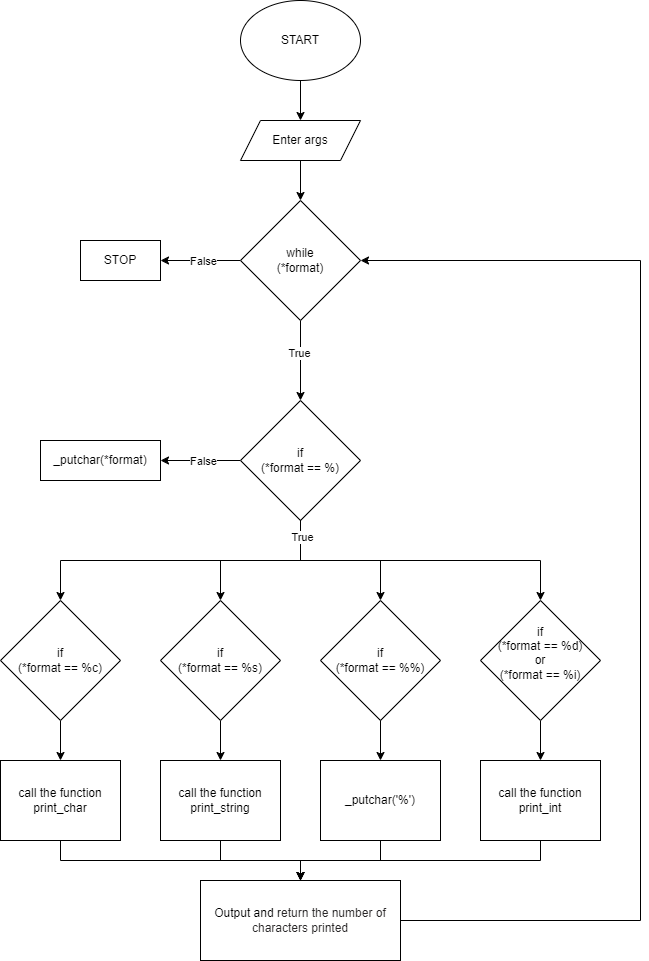

The diagram above was exported from draw.io. Its source (the exported page's mxGraphModel, read from the mxfile embedded in the PNG):
<mxGraphModel dx="1120" dy="426" grid="0" gridSize="10" guides="1" tooltips="1" connect="1" arrows="1" fold="1" page="0" pageScale="1" pageWidth="827" pageHeight="1169" background="#FFFFFF" math="0" shadow="0">
  <root>
    <mxCell id="0" />
    <mxCell id="1" parent="0" />
    <mxCell id="KpWqOvzspbKQjsP0HUId-35" value="" style="edgeStyle=orthogonalEdgeStyle;rounded=0;orthogonalLoop=1;jettySize=auto;html=1;exitX=0.5;exitY=1;exitDx=0;exitDy=0;entryX=0.5;entryY=0;entryDx=0;entryDy=0;" parent="1" source="KpWqOvzspbKQjsP0HUId-6" target="KpWqOvzspbKQjsP0HUId-15" edge="1">
      <mxGeometry relative="1" as="geometry">
        <mxPoint x="400" y="130" as="sourcePoint" />
        <mxPoint x="450" y="160" as="targetPoint" />
      </mxGeometry>
    </mxCell>
    <mxCell id="KpWqOvzspbKQjsP0HUId-6" value="START" style="ellipse;whiteSpace=wrap;html=1;" parent="1" vertex="1">
      <mxGeometry x="280" y="40" width="120" height="80" as="geometry" />
    </mxCell>
    <mxCell id="KpWqOvzspbKQjsP0HUId-7" value="_putchar(*format)" style="rounded=0;whiteSpace=wrap;html=1;" parent="1" vertex="1">
      <mxGeometry x="80" y="480" width="120" height="40" as="geometry" />
    </mxCell>
    <mxCell id="KpWqOvzspbKQjsP0HUId-21" value="" style="edgeStyle=orthogonalEdgeStyle;rounded=0;orthogonalLoop=1;jettySize=auto;html=1;entryX=0.5;entryY=0;entryDx=0;entryDy=0;exitX=0.5;exitY=1;exitDx=0;exitDy=0;" parent="1" source="KpWqOvzspbKQjsP0HUId-8" target="KpWqOvzspbKQjsP0HUId-9" edge="1">
      <mxGeometry relative="1" as="geometry">
        <mxPoint x="410" y="390" as="sourcePoint" />
        <mxPoint x="430" y="460" as="targetPoint" />
      </mxGeometry>
    </mxCell>
    <mxCell id="KpWqOvzspbKQjsP0HUId-46" value="True" style="edgeLabel;html=1;align=center;verticalAlign=middle;resizable=0;points=[];" parent="KpWqOvzspbKQjsP0HUId-21" vertex="1" connectable="0">
      <mxGeometry x="-0.2" y="-2" relative="1" as="geometry">
        <mxPoint as="offset" />
      </mxGeometry>
    </mxCell>
    <mxCell id="KpWqOvzspbKQjsP0HUId-33" value="" style="edgeStyle=orthogonalEdgeStyle;rounded=0;orthogonalLoop=1;jettySize=auto;html=1;entryX=1;entryY=0.5;entryDx=0;entryDy=0;" parent="1" source="KpWqOvzspbKQjsP0HUId-8" target="KpWqOvzspbKQjsP0HUId-16" edge="1">
      <mxGeometry relative="1" as="geometry">
        <mxPoint x="220" y="270" as="targetPoint" />
      </mxGeometry>
    </mxCell>
    <mxCell id="KpWqOvzspbKQjsP0HUId-45" value="False" style="edgeLabel;html=1;align=center;verticalAlign=middle;resizable=0;points=[];" parent="KpWqOvzspbKQjsP0HUId-33" vertex="1" connectable="0">
      <mxGeometry x="-0.05" relative="1" as="geometry">
        <mxPoint as="offset" />
      </mxGeometry>
    </mxCell>
    <mxCell id="KpWqOvzspbKQjsP0HUId-8" value="while&lt;div&gt;(*format)&lt;/div&gt;" style="rhombus;whiteSpace=wrap;html=1;" parent="1" vertex="1">
      <mxGeometry x="280" y="240" width="120" height="120" as="geometry" />
    </mxCell>
    <mxCell id="KpWqOvzspbKQjsP0HUId-24" value="" style="edgeStyle=orthogonalEdgeStyle;rounded=0;orthogonalLoop=1;jettySize=auto;html=1;exitX=0.5;exitY=1;exitDx=0;exitDy=0;entryX=0.5;entryY=0;entryDx=0;entryDy=0;" parent="1" source="KpWqOvzspbKQjsP0HUId-9" target="KpWqOvzspbKQjsP0HUId-13" edge="1">
      <mxGeometry relative="1" as="geometry">
        <mxPoint x="450" y="560" as="sourcePoint" />
        <mxPoint x="350" y="640" as="targetPoint" />
      </mxGeometry>
    </mxCell>
    <mxCell id="KpWqOvzspbKQjsP0HUId-32" value="" style="edgeStyle=orthogonalEdgeStyle;rounded=0;orthogonalLoop=1;jettySize=auto;html=1;entryX=1;entryY=0.5;entryDx=0;entryDy=0;exitX=0;exitY=0.5;exitDx=0;exitDy=0;" parent="1" source="KpWqOvzspbKQjsP0HUId-9" target="KpWqOvzspbKQjsP0HUId-7" edge="1">
      <mxGeometry relative="1" as="geometry">
        <mxPoint x="250" y="460" as="sourcePoint" />
        <mxPoint x="220" y="470" as="targetPoint" />
      </mxGeometry>
    </mxCell>
    <mxCell id="KpWqOvzspbKQjsP0HUId-48" value="False" style="edgeLabel;html=1;align=center;verticalAlign=middle;resizable=0;points=[];" parent="KpWqOvzspbKQjsP0HUId-32" vertex="1" connectable="0">
      <mxGeometry x="-0.05" relative="1" as="geometry">
        <mxPoint as="offset" />
      </mxGeometry>
    </mxCell>
    <mxCell id="KpWqOvzspbKQjsP0HUId-9" value="if&lt;div&gt;(*format == %)&lt;/div&gt;" style="rhombus;whiteSpace=wrap;html=1;" parent="1" vertex="1">
      <mxGeometry x="280" y="440" width="120" height="120" as="geometry" />
    </mxCell>
    <mxCell id="KpWqOvzspbKQjsP0HUId-29" value="" style="edgeStyle=orthogonalEdgeStyle;rounded=0;orthogonalLoop=1;jettySize=auto;html=1;exitX=0.5;exitY=1;exitDx=0;exitDy=0;entryX=0.5;entryY=0;entryDx=0;entryDy=0;" parent="1" source="KpWqOvzspbKQjsP0HUId-11" target="KpWqOvzspbKQjsP0HUId-18" edge="1">
      <mxGeometry relative="1" as="geometry">
        <mxPoint x="300" y="770" as="sourcePoint" />
        <mxPoint x="300" y="780" as="targetPoint" />
      </mxGeometry>
    </mxCell>
    <mxCell id="KpWqOvzspbKQjsP0HUId-11" value="if&lt;div&gt;(*format == %s)&lt;/div&gt;" style="rhombus;whiteSpace=wrap;html=1;" parent="1" vertex="1">
      <mxGeometry x="200" y="640" width="120" height="120" as="geometry" />
    </mxCell>
    <mxCell id="KpWqOvzspbKQjsP0HUId-28" value="" style="edgeStyle=orthogonalEdgeStyle;rounded=0;orthogonalLoop=1;jettySize=auto;html=1;exitX=0.5;exitY=1;exitDx=0;exitDy=0;entryX=0.5;entryY=0;entryDx=0;entryDy=0;" parent="1" source="KpWqOvzspbKQjsP0HUId-12" target="KpWqOvzspbKQjsP0HUId-17" edge="1">
      <mxGeometry relative="1" as="geometry">
        <mxPoint x="140" y="770" as="sourcePoint" />
        <mxPoint x="130" y="780" as="targetPoint" />
      </mxGeometry>
    </mxCell>
    <mxCell id="KpWqOvzspbKQjsP0HUId-12" value="if&lt;div&gt;(*format == %c)&lt;/div&gt;" style="rhombus;whiteSpace=wrap;html=1;" parent="1" vertex="1">
      <mxGeometry x="40" y="640" width="120" height="120" as="geometry" />
    </mxCell>
    <mxCell id="KpWqOvzspbKQjsP0HUId-30" value="" style="edgeStyle=orthogonalEdgeStyle;rounded=0;orthogonalLoop=1;jettySize=auto;html=1;exitX=0.5;exitY=1;exitDx=0;exitDy=0;entryX=0.5;entryY=0;entryDx=0;entryDy=0;" parent="1" source="KpWqOvzspbKQjsP0HUId-13" target="KpWqOvzspbKQjsP0HUId-19" edge="1">
      <mxGeometry relative="1" as="geometry">
        <mxPoint x="460" y="770" as="sourcePoint" />
        <mxPoint x="460" y="770" as="targetPoint" />
      </mxGeometry>
    </mxCell>
    <mxCell id="KpWqOvzspbKQjsP0HUId-13" value="if&lt;div&gt;(*format == %%)&lt;/div&gt;" style="rhombus;whiteSpace=wrap;html=1;" parent="1" vertex="1">
      <mxGeometry x="360" y="640" width="120" height="120" as="geometry" />
    </mxCell>
    <mxCell id="KpWqOvzspbKQjsP0HUId-31" value="" style="edgeStyle=orthogonalEdgeStyle;rounded=0;orthogonalLoop=1;jettySize=auto;html=1;exitX=0.5;exitY=1;exitDx=0;exitDy=0;entryX=0.5;entryY=0;entryDx=0;entryDy=0;" parent="1" source="KpWqOvzspbKQjsP0HUId-14" target="KpWqOvzspbKQjsP0HUId-20" edge="1">
      <mxGeometry relative="1" as="geometry">
        <mxPoint x="520" y="770" as="sourcePoint" />
        <mxPoint x="530" y="770" as="targetPoint" />
      </mxGeometry>
    </mxCell>
    <mxCell id="KpWqOvzspbKQjsP0HUId-14" value="if&lt;div&gt;(*format == %d)&lt;/div&gt;&lt;div&gt;or&lt;/div&gt;&lt;div&gt;&lt;div&gt;(*format == %i)&lt;/div&gt;&lt;/div&gt;&lt;div&gt;&lt;br&gt;&lt;/div&gt;" style="rhombus;whiteSpace=wrap;html=1;" parent="1" vertex="1">
      <mxGeometry x="520" y="640" width="120" height="120" as="geometry" />
    </mxCell>
    <mxCell id="KpWqOvzspbKQjsP0HUId-34" value="" style="edgeStyle=orthogonalEdgeStyle;rounded=0;orthogonalLoop=1;jettySize=auto;html=1;exitX=0.5;exitY=1;exitDx=0;exitDy=0;entryX=0.5;entryY=0;entryDx=0;entryDy=0;" parent="1" source="KpWqOvzspbKQjsP0HUId-15" target="KpWqOvzspbKQjsP0HUId-8" edge="1">
      <mxGeometry relative="1" as="geometry">
        <mxPoint x="490" y="220" as="sourcePoint" />
        <mxPoint x="470" y="210" as="targetPoint" />
      </mxGeometry>
    </mxCell>
    <mxCell id="KpWqOvzspbKQjsP0HUId-15" value="Enter args" style="shape=parallelogram;perimeter=parallelogramPerimeter;whiteSpace=wrap;html=1;fixedSize=1;" parent="1" vertex="1">
      <mxGeometry x="280" y="160" width="120" height="40" as="geometry" />
    </mxCell>
    <mxCell id="KpWqOvzspbKQjsP0HUId-16" value="STOP" style="rounded=0;whiteSpace=wrap;html=1;" parent="1" vertex="1">
      <mxGeometry x="120" y="280" width="80" height="40" as="geometry" />
    </mxCell>
    <mxCell id="KpWqOvzspbKQjsP0HUId-17" value="call the function print_char" style="rounded=0;whiteSpace=wrap;html=1;" parent="1" vertex="1">
      <mxGeometry x="40" y="800" width="120" height="80" as="geometry" />
    </mxCell>
    <mxCell id="KpWqOvzspbKQjsP0HUId-37" value="" style="edgeStyle=orthogonalEdgeStyle;rounded=0;orthogonalLoop=1;jettySize=auto;html=1;exitX=0.5;exitY=1;exitDx=0;exitDy=0;entryX=0.5;entryY=0;entryDx=0;entryDy=0;" parent="1" source="KpWqOvzspbKQjsP0HUId-18" target="KpWqOvzspbKQjsP0HUId-36" edge="1">
      <mxGeometry relative="1" as="geometry">
        <mxPoint x="180" y="950" as="sourcePoint" />
        <mxPoint x="150" y="940" as="targetPoint" />
      </mxGeometry>
    </mxCell>
    <mxCell id="KpWqOvzspbKQjsP0HUId-18" value="call the function print_string" style="rounded=0;whiteSpace=wrap;html=1;" parent="1" vertex="1">
      <mxGeometry x="200" y="800" width="120" height="80" as="geometry" />
    </mxCell>
    <mxCell id="KpWqOvzspbKQjsP0HUId-38" value="" style="edgeStyle=orthogonalEdgeStyle;rounded=0;orthogonalLoop=1;jettySize=auto;html=1;exitX=0.5;exitY=1;exitDx=0;exitDy=0;entryX=0.5;entryY=0;entryDx=0;entryDy=0;" parent="1" source="KpWqOvzspbKQjsP0HUId-19" target="KpWqOvzspbKQjsP0HUId-36" edge="1">
      <mxGeometry relative="1" as="geometry">
        <mxPoint x="470" y="920" as="sourcePoint" />
        <mxPoint x="480" y="930" as="targetPoint" />
      </mxGeometry>
    </mxCell>
    <mxCell id="KpWqOvzspbKQjsP0HUId-19" value="_putchar('%')" style="rounded=0;whiteSpace=wrap;html=1;" parent="1" vertex="1">
      <mxGeometry x="360" y="800" width="120" height="80" as="geometry" />
    </mxCell>
    <mxCell id="KpWqOvzspbKQjsP0HUId-20" value="call the function print_int" style="rounded=0;whiteSpace=wrap;html=1;" parent="1" vertex="1">
      <mxGeometry x="520" y="800" width="120" height="80" as="geometry" />
    </mxCell>
    <mxCell id="KpWqOvzspbKQjsP0HUId-25" value="" style="edgeStyle=orthogonalEdgeStyle;rounded=0;orthogonalLoop=1;jettySize=auto;html=1;exitX=0.5;exitY=1;exitDx=0;exitDy=0;entryX=0.5;entryY=0;entryDx=0;entryDy=0;" parent="1" source="KpWqOvzspbKQjsP0HUId-9" target="KpWqOvzspbKQjsP0HUId-14" edge="1">
      <mxGeometry relative="1" as="geometry">
        <mxPoint x="500" y="560" as="sourcePoint" />
        <mxPoint x="580" y="600" as="targetPoint" />
      </mxGeometry>
    </mxCell>
    <mxCell id="KpWqOvzspbKQjsP0HUId-26" value="" style="edgeStyle=orthogonalEdgeStyle;rounded=0;orthogonalLoop=1;jettySize=auto;html=1;exitX=0.5;exitY=1;exitDx=0;exitDy=0;entryX=0.5;entryY=0;entryDx=0;entryDy=0;" parent="1" source="KpWqOvzspbKQjsP0HUId-9" target="KpWqOvzspbKQjsP0HUId-11" edge="1">
      <mxGeometry relative="1" as="geometry">
        <mxPoint x="19.75" y="560" as="sourcePoint" />
        <mxPoint x="259.75" y="600" as="targetPoint" />
      </mxGeometry>
    </mxCell>
    <mxCell id="KpWqOvzspbKQjsP0HUId-27" value="" style="edgeStyle=orthogonalEdgeStyle;rounded=0;orthogonalLoop=1;jettySize=auto;html=1;exitX=0.5;exitY=1;exitDx=0;exitDy=0;entryX=0.5;entryY=0;entryDx=0;entryDy=0;" parent="1" source="KpWqOvzspbKQjsP0HUId-9" target="KpWqOvzspbKQjsP0HUId-12" edge="1">
      <mxGeometry relative="1" as="geometry">
        <mxPoint x="-140" y="560" as="sourcePoint" />
        <mxPoint x="100" y="600" as="targetPoint" />
      </mxGeometry>
    </mxCell>
    <mxCell id="KpWqOvzspbKQjsP0HUId-51" value="True" style="edgeLabel;html=1;align=center;verticalAlign=middle;resizable=0;points=[];" parent="KpWqOvzspbKQjsP0HUId-27" vertex="1" connectable="0">
      <mxGeometry x="-0.9" y="1" relative="1" as="geometry">
        <mxPoint as="offset" />
      </mxGeometry>
    </mxCell>
    <mxCell id="KpWqOvzspbKQjsP0HUId-42" style="edgeStyle=orthogonalEdgeStyle;rounded=0;orthogonalLoop=1;jettySize=auto;html=1;exitX=1;exitY=0.5;exitDx=0;exitDy=0;entryX=1;entryY=0.5;entryDx=0;entryDy=0;" parent="1" source="KpWqOvzspbKQjsP0HUId-36" target="KpWqOvzspbKQjsP0HUId-8" edge="1">
      <mxGeometry relative="1" as="geometry">
        <mxPoint x="680" y="300" as="targetPoint" />
        <Array as="points">
          <mxPoint x="680" y="960" />
          <mxPoint x="680" y="300" />
        </Array>
      </mxGeometry>
    </mxCell>
    <mxCell id="KpWqOvzspbKQjsP0HUId-36" value="&lt;font face=&quot;Helvetica&quot; style=&quot;font-size: 12px;&quot;&gt;Output and r&lt;span style=&quot;color: rgb(41, 39, 40); text-align: left; background-color: rgb(255, 255, 255);&quot;&gt;eturn the number of characters printed&lt;/span&gt;&lt;/font&gt;" style="whiteSpace=wrap;html=1;" parent="1" vertex="1">
      <mxGeometry x="240" y="920" width="200" height="80" as="geometry" />
    </mxCell>
    <mxCell id="KpWqOvzspbKQjsP0HUId-40" value="" style="edgeStyle=orthogonalEdgeStyle;rounded=0;orthogonalLoop=1;jettySize=auto;html=1;exitX=0.5;exitY=1;exitDx=0;exitDy=0;entryX=0.5;entryY=0;entryDx=0;entryDy=0;" parent="1" source="KpWqOvzspbKQjsP0HUId-20" target="KpWqOvzspbKQjsP0HUId-36" edge="1">
      <mxGeometry relative="1" as="geometry">
        <mxPoint x="570" y="910" as="sourcePoint" />
        <mxPoint x="500" y="990" as="targetPoint" />
      </mxGeometry>
    </mxCell>
    <mxCell id="KpWqOvzspbKQjsP0HUId-41" value="" style="edgeStyle=orthogonalEdgeStyle;rounded=0;orthogonalLoop=1;jettySize=auto;html=1;entryX=0.5;entryY=0;entryDx=0;entryDy=0;exitX=0.5;exitY=1;exitDx=0;exitDy=0;" parent="1" source="KpWqOvzspbKQjsP0HUId-17" target="KpWqOvzspbKQjsP0HUId-36" edge="1">
      <mxGeometry relative="1" as="geometry">
        <mxPoint x="100" y="930" as="sourcePoint" />
        <mxPoint x="190" y="990" as="targetPoint" />
      </mxGeometry>
    </mxCell>
  </root>
</mxGraphModel>